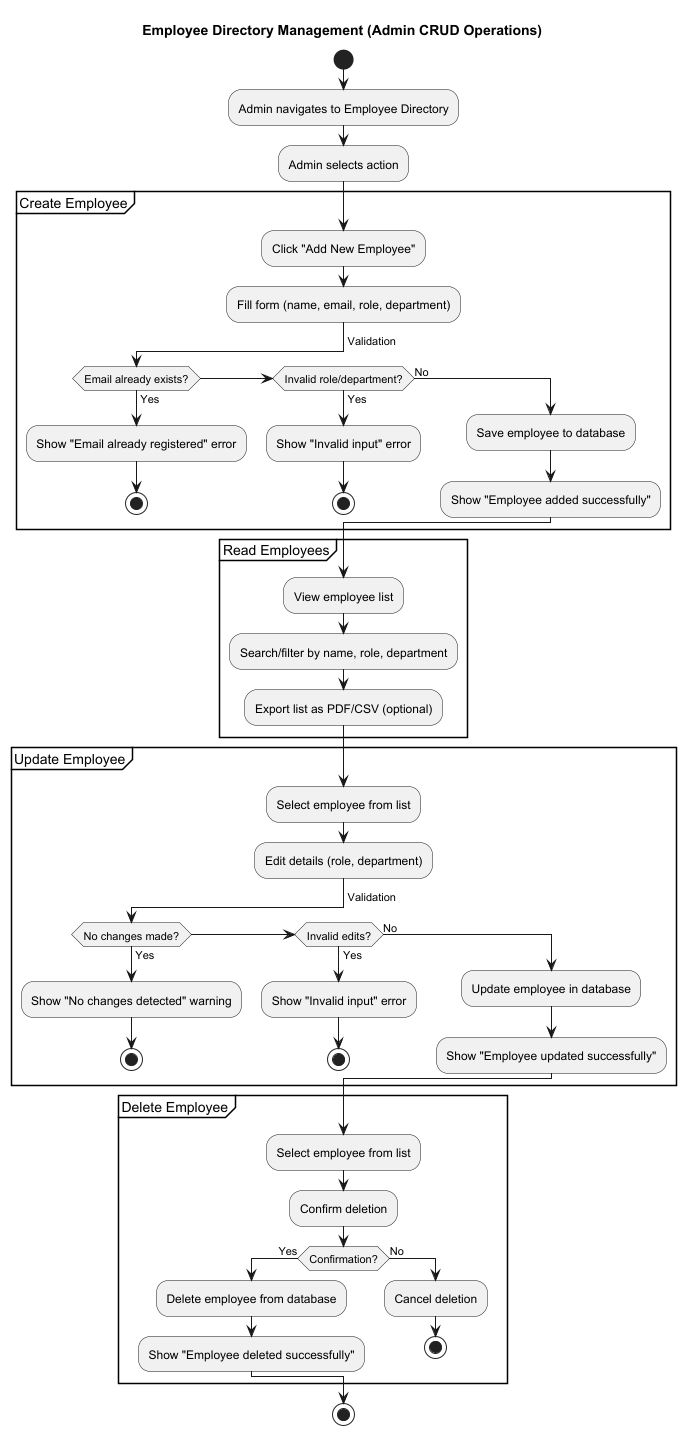

The diagram above was rendered by PlantUML. Its source (embedded in the PNG):
@startuml
title Employee Directory Management (Admin CRUD Operations)

start
:Admin navigates to Employee Directory;
:Admin selects action;

partition "Create Employee" {
  :Click "Add New Employee";
  :Fill form (name, email, role, department);
  -> Validation;
  if (Email already exists?) then (Yes)
    :Show "Email already registered" error;
    stop
  else if (Invalid role/department?) then (Yes)
    :Show "Invalid input" error;
    stop
  else (No)
    :Save employee to database;
    :Show "Employee added successfully";
  endif
}

partition "Read Employees" {
  :View employee list;
  :Search/filter by name, role, department;
  :Export list as PDF/CSV (optional);
}

partition "Update Employee" {
  :Select employee from list;
  :Edit details (role, department);
  -> Validation;
  if (No changes made?) then (Yes)
    :Show "No changes detected" warning;
    stop
  else if (Invalid edits?) then (Yes)
    :Show "Invalid input" error;
    stop
  else (No)
    :Update employee in database;
    :Show "Employee updated successfully";
  endif
}

partition "Delete Employee" {
  :Select employee from list;
  :Confirm deletion;
  if (Confirmation?) then (Yes)
    :Delete employee from database;
    :Show "Employee deleted successfully";
  else (No)
    :Cancel deletion;
    stop
  endif
}

stop
@enduml